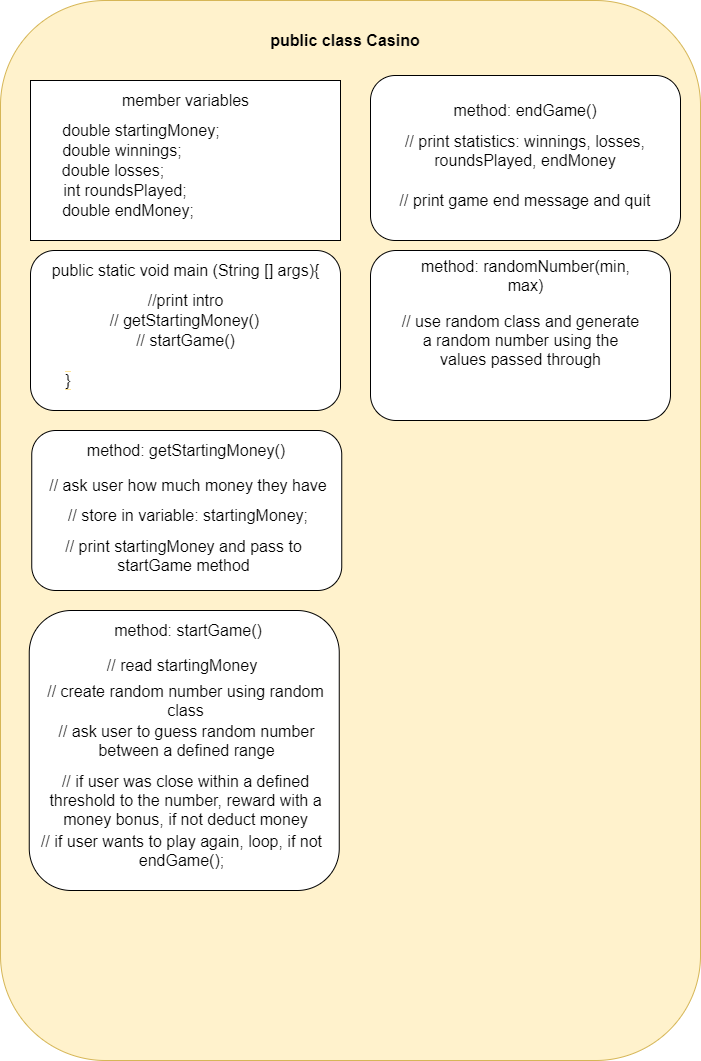

The diagram above was exported from draw.io. Its source (the exported page's mxGraphModel, read from the mxfile embedded in the PNG):
<mxGraphModel dx="1422" dy="832" grid="1" gridSize="10" guides="1" tooltips="1" connect="1" arrows="1" fold="1" page="1" pageScale="1" pageWidth="827" pageHeight="1169" math="0" shadow="0">
  <root>
    <mxCell id="WIyWlLk6GJQsqaUBKTNV-0" />
    <mxCell id="WIyWlLk6GJQsqaUBKTNV-1" parent="WIyWlLk6GJQsqaUBKTNV-0" />
    <mxCell id="j9hTE8fKLDRif-YViXDR-0" value="" style="rounded=1;whiteSpace=wrap;html=1;labelBackgroundColor=#FFE599;fillColor=#fff2cc;strokeColor=#d6b656;" vertex="1" parent="WIyWlLk6GJQsqaUBKTNV-1">
      <mxGeometry x="80" y="40" width="700" height="1060" as="geometry" />
    </mxCell>
    <mxCell id="j9hTE8fKLDRif-YViXDR-1" value="public class Casino" style="text;html=1;strokeColor=none;fillColor=none;align=center;verticalAlign=middle;whiteSpace=wrap;rounded=0;fontSize=16;fontStyle=1" vertex="1" parent="WIyWlLk6GJQsqaUBKTNV-1">
      <mxGeometry x="310" y="60" width="230" height="40" as="geometry" />
    </mxCell>
    <mxCell id="j9hTE8fKLDRif-YViXDR-2" value="" style="rounded=0;whiteSpace=wrap;html=1;labelBackgroundColor=#ffffff;fontSize=16;" vertex="1" parent="WIyWlLk6GJQsqaUBKTNV-1">
      <mxGeometry x="110" y="120" width="310" height="160" as="geometry" />
    </mxCell>
    <mxCell id="j9hTE8fKLDRif-YViXDR-3" value="member variables" style="text;html=1;strokeColor=none;fillColor=none;align=center;verticalAlign=middle;whiteSpace=wrap;rounded=0;labelBackgroundColor=#ffffff;fontSize=16;" vertex="1" parent="WIyWlLk6GJQsqaUBKTNV-1">
      <mxGeometry x="187.5" y="130" width="155" height="20" as="geometry" />
    </mxCell>
    <mxCell id="j9hTE8fKLDRif-YViXDR-4" value="double startingMoney;" style="text;html=1;strokeColor=none;fillColor=none;align=center;verticalAlign=middle;whiteSpace=wrap;rounded=0;labelBackgroundColor=#ffffff;fontSize=16;" vertex="1" parent="WIyWlLk6GJQsqaUBKTNV-1">
      <mxGeometry x="141" y="160" width="160" height="20" as="geometry" />
    </mxCell>
    <mxCell id="j9hTE8fKLDRif-YViXDR-5" value="double winnings;" style="text;html=1;strokeColor=none;fillColor=none;align=center;verticalAlign=middle;whiteSpace=wrap;rounded=0;labelBackgroundColor=#ffffff;fontSize=16;" vertex="1" parent="WIyWlLk6GJQsqaUBKTNV-1">
      <mxGeometry x="137" y="180" width="130" height="20" as="geometry" />
    </mxCell>
    <mxCell id="j9hTE8fKLDRif-YViXDR-6" value="double losses;" style="text;html=1;strokeColor=none;fillColor=none;align=center;verticalAlign=middle;whiteSpace=wrap;rounded=0;labelBackgroundColor=#ffffff;fontSize=16;" vertex="1" parent="WIyWlLk6GJQsqaUBKTNV-1">
      <mxGeometry x="128" y="200" width="130" height="20" as="geometry" />
    </mxCell>
    <mxCell id="j9hTE8fKLDRif-YViXDR-7" value="int roundsPlayed;" style="text;html=1;strokeColor=none;fillColor=none;align=center;verticalAlign=middle;whiteSpace=wrap;rounded=0;labelBackgroundColor=#ffffff;fontSize=16;rotation=0;" vertex="1" parent="WIyWlLk6GJQsqaUBKTNV-1">
      <mxGeometry x="140" y="220" width="130" height="20" as="geometry" />
    </mxCell>
    <mxCell id="j9hTE8fKLDRif-YViXDR-8" style="edgeStyle=orthogonalEdgeStyle;rounded=0;orthogonalLoop=1;jettySize=auto;html=1;exitX=0.5;exitY=1;exitDx=0;exitDy=0;fontSize=16;" edge="1" parent="WIyWlLk6GJQsqaUBKTNV-1" source="j9hTE8fKLDRif-YViXDR-7" target="j9hTE8fKLDRif-YViXDR-7">
      <mxGeometry relative="1" as="geometry" />
    </mxCell>
    <mxCell id="j9hTE8fKLDRif-YViXDR-10" value="" style="rounded=1;whiteSpace=wrap;html=1;labelBackgroundColor=#FFE599;fontSize=16;" vertex="1" parent="WIyWlLk6GJQsqaUBKTNV-1">
      <mxGeometry x="110" y="290" width="310" height="160" as="geometry" />
    </mxCell>
    <mxCell id="j9hTE8fKLDRif-YViXDR-14" value="public static void main (String [] args){" style="text;html=1;strokeColor=none;fillColor=none;align=center;verticalAlign=middle;whiteSpace=wrap;rounded=0;labelBackgroundColor=#ffffff;fontSize=16;" vertex="1" parent="WIyWlLk6GJQsqaUBKTNV-1">
      <mxGeometry x="108.75" y="300" width="312.5" height="20" as="geometry" />
    </mxCell>
    <mxCell id="j9hTE8fKLDRif-YViXDR-15" value="//print intro" style="text;html=1;strokeColor=none;fillColor=none;align=center;verticalAlign=middle;whiteSpace=wrap;rounded=0;labelBackgroundColor=#ffffff;fontSize=16;" vertex="1" parent="WIyWlLk6GJQsqaUBKTNV-1">
      <mxGeometry x="108.75" y="330" width="312.5" height="20" as="geometry" />
    </mxCell>
    <mxCell id="j9hTE8fKLDRif-YViXDR-16" value="// startGame()" style="text;html=1;strokeColor=none;fillColor=none;align=center;verticalAlign=middle;whiteSpace=wrap;rounded=0;labelBackgroundColor=#ffffff;fontSize=16;" vertex="1" parent="WIyWlLk6GJQsqaUBKTNV-1">
      <mxGeometry x="108.75" y="370" width="312.5" height="20" as="geometry" />
    </mxCell>
    <mxCell id="j9hTE8fKLDRif-YViXDR-17" value="// getStartingMoney()" style="text;html=1;strokeColor=none;fillColor=none;align=center;verticalAlign=middle;whiteSpace=wrap;rounded=0;labelBackgroundColor=#ffffff;fontSize=16;" vertex="1" parent="WIyWlLk6GJQsqaUBKTNV-1">
      <mxGeometry x="107.5" y="350" width="312.5" height="20" as="geometry" />
    </mxCell>
    <mxCell id="j9hTE8fKLDRif-YViXDR-18" value="&lt;span style=&quot;background-color: rgb(255 , 255 , 255)&quot;&gt;}&lt;/span&gt;" style="text;html=1;strokeColor=none;fillColor=none;align=center;verticalAlign=middle;whiteSpace=wrap;rounded=0;labelBackgroundColor=#FFE599;fontSize=16;" vertex="1" parent="WIyWlLk6GJQsqaUBKTNV-1">
      <mxGeometry x="128" y="410" width="40" height="20" as="geometry" />
    </mxCell>
    <mxCell id="j9hTE8fKLDRif-YViXDR-19" value="" style="rounded=1;whiteSpace=wrap;html=1;labelBackgroundColor=#FFE599;fontSize=16;" vertex="1" parent="WIyWlLk6GJQsqaUBKTNV-1">
      <mxGeometry x="111.25" y="470" width="310" height="160" as="geometry" />
    </mxCell>
    <mxCell id="j9hTE8fKLDRif-YViXDR-20" value="method: getStartingMoney()" style="text;html=1;strokeColor=none;fillColor=none;align=center;verticalAlign=middle;whiteSpace=wrap;rounded=0;labelBackgroundColor=none;fontSize=16;" vertex="1" parent="WIyWlLk6GJQsqaUBKTNV-1">
      <mxGeometry x="126.25" y="480" width="280" height="20" as="geometry" />
    </mxCell>
    <mxCell id="j9hTE8fKLDRif-YViXDR-21" value="// ask user how much money they have" style="text;html=1;strokeColor=none;fillColor=none;align=center;verticalAlign=middle;whiteSpace=wrap;rounded=0;labelBackgroundColor=none;fontSize=16;" vertex="1" parent="WIyWlLk6GJQsqaUBKTNV-1">
      <mxGeometry x="108.75" y="510" width="318" height="30" as="geometry" />
    </mxCell>
    <mxCell id="j9hTE8fKLDRif-YViXDR-22" value="// store in variable: startingMoney;" style="text;html=1;strokeColor=none;fillColor=none;align=center;verticalAlign=middle;whiteSpace=wrap;rounded=0;labelBackgroundColor=none;fontSize=16;" vertex="1" parent="WIyWlLk6GJQsqaUBKTNV-1">
      <mxGeometry x="108.75" y="540" width="318" height="30" as="geometry" />
    </mxCell>
    <mxCell id="j9hTE8fKLDRif-YViXDR-23" value="// print startingMoney and pass to startGame method" style="text;html=1;strokeColor=none;fillColor=none;align=center;verticalAlign=middle;whiteSpace=wrap;rounded=0;labelBackgroundColor=none;fontSize=16;" vertex="1" parent="WIyWlLk6GJQsqaUBKTNV-1">
      <mxGeometry x="119.5" y="580" width="286.75" height="30" as="geometry" />
    </mxCell>
    <mxCell id="j9hTE8fKLDRif-YViXDR-24" value="" style="rounded=1;whiteSpace=wrap;html=1;labelBackgroundColor=#FFE599;fontSize=16;" vertex="1" parent="WIyWlLk6GJQsqaUBKTNV-1">
      <mxGeometry x="108.75" y="650" width="310" height="280" as="geometry" />
    </mxCell>
    <mxCell id="j9hTE8fKLDRif-YViXDR-25" value="method: startGame()" style="text;html=1;strokeColor=none;fillColor=none;align=center;verticalAlign=middle;whiteSpace=wrap;rounded=0;labelBackgroundColor=none;fontSize=16;" vertex="1" parent="WIyWlLk6GJQsqaUBKTNV-1">
      <mxGeometry x="170.88" y="650" width="193.75" height="40" as="geometry" />
    </mxCell>
    <mxCell id="j9hTE8fKLDRif-YViXDR-26" value="// read startingMoney" style="text;html=1;strokeColor=none;fillColor=none;align=center;verticalAlign=middle;whiteSpace=wrap;rounded=0;labelBackgroundColor=none;fontSize=16;" vertex="1" parent="WIyWlLk6GJQsqaUBKTNV-1">
      <mxGeometry x="103.25" y="690" width="318" height="30" as="geometry" />
    </mxCell>
    <mxCell id="j9hTE8fKLDRif-YViXDR-27" value="// ask user to guess random number between a defined range" style="text;html=1;strokeColor=none;fillColor=none;align=center;verticalAlign=middle;whiteSpace=wrap;rounded=0;labelBackgroundColor=none;fontSize=16;" vertex="1" parent="WIyWlLk6GJQsqaUBKTNV-1">
      <mxGeometry x="116.86999999999999" y="770" width="298.75" height="20" as="geometry" />
    </mxCell>
    <mxCell id="j9hTE8fKLDRif-YViXDR-28" value="// create random number using random class" style="text;html=1;strokeColor=none;fillColor=none;align=center;verticalAlign=middle;whiteSpace=wrap;rounded=0;labelBackgroundColor=none;fontSize=16;" vertex="1" parent="WIyWlLk6GJQsqaUBKTNV-1">
      <mxGeometry x="115.63" y="730" width="298.75" height="20" as="geometry" />
    </mxCell>
    <mxCell id="j9hTE8fKLDRif-YViXDR-31" value="// if user was close within a defined threshold to the number, reward with a money bonus, if not deduct money" style="text;html=1;strokeColor=none;fillColor=none;align=center;verticalAlign=middle;whiteSpace=wrap;rounded=0;labelBackgroundColor=none;fontSize=16;" vertex="1" parent="WIyWlLk6GJQsqaUBKTNV-1">
      <mxGeometry x="115.62999999999998" y="830" width="298.75" height="20" as="geometry" />
    </mxCell>
    <mxCell id="j9hTE8fKLDRif-YViXDR-32" value="// if user wants to play again, loop, if not endGame();" style="text;html=1;strokeColor=none;fillColor=none;align=center;verticalAlign=middle;whiteSpace=wrap;rounded=0;labelBackgroundColor=none;fontSize=16;" vertex="1" parent="WIyWlLk6GJQsqaUBKTNV-1">
      <mxGeometry x="112.25" y="880" width="298.75" height="20" as="geometry" />
    </mxCell>
    <mxCell id="j9hTE8fKLDRif-YViXDR-33" value="" style="rounded=1;whiteSpace=wrap;html=1;labelBackgroundColor=#FFE599;fontSize=16;" vertex="1" parent="WIyWlLk6GJQsqaUBKTNV-1">
      <mxGeometry x="450" y="115" width="310" height="165" as="geometry" />
    </mxCell>
    <mxCell id="j9hTE8fKLDRif-YViXDR-34" value="method: endGame()" style="text;html=1;strokeColor=none;fillColor=none;align=center;verticalAlign=middle;whiteSpace=wrap;rounded=0;labelBackgroundColor=none;fontSize=16;" vertex="1" parent="WIyWlLk6GJQsqaUBKTNV-1">
      <mxGeometry x="465" y="140" width="280" height="20" as="geometry" />
    </mxCell>
    <mxCell id="j9hTE8fKLDRif-YViXDR-35" value="// print statistics: winnings, losses, roundsPlayed, endMoney" style="text;html=1;strokeColor=none;fillColor=none;align=center;verticalAlign=middle;whiteSpace=wrap;rounded=0;labelBackgroundColor=none;fontSize=16;" vertex="1" parent="WIyWlLk6GJQsqaUBKTNV-1">
      <mxGeometry x="465" y="180" width="280" height="20" as="geometry" />
    </mxCell>
    <mxCell id="j9hTE8fKLDRif-YViXDR-36" value="double endMoney;" style="text;html=1;strokeColor=none;fillColor=none;align=center;verticalAlign=middle;whiteSpace=wrap;rounded=0;labelBackgroundColor=#ffffff;fontSize=16;" vertex="1" parent="WIyWlLk6GJQsqaUBKTNV-1">
      <mxGeometry x="128" y="240" width="160" height="20" as="geometry" />
    </mxCell>
    <mxCell id="j9hTE8fKLDRif-YViXDR-37" value="// print game end message and quit" style="text;html=1;strokeColor=none;fillColor=none;align=center;verticalAlign=middle;whiteSpace=wrap;rounded=0;labelBackgroundColor=none;fontSize=16;" vertex="1" parent="WIyWlLk6GJQsqaUBKTNV-1">
      <mxGeometry x="465" y="230" width="280" height="20" as="geometry" />
    </mxCell>
    <mxCell id="j9hTE8fKLDRif-YViXDR-38" value="" style="rounded=1;whiteSpace=wrap;html=1;labelBackgroundColor=none;fontSize=16;" vertex="1" parent="WIyWlLk6GJQsqaUBKTNV-1">
      <mxGeometry x="450" y="290" width="300" height="170" as="geometry" />
    </mxCell>
    <mxCell id="j9hTE8fKLDRif-YViXDR-39" value="method: randomNumber(min, max)" style="text;html=1;strokeColor=none;fillColor=none;align=center;verticalAlign=middle;whiteSpace=wrap;rounded=0;labelBackgroundColor=none;fontSize=16;" vertex="1" parent="WIyWlLk6GJQsqaUBKTNV-1">
      <mxGeometry x="482.5" y="300" width="245" height="30" as="geometry" />
    </mxCell>
    <mxCell id="j9hTE8fKLDRif-YViXDR-40" value="// use random class and generate a random number using the values passed through" style="text;html=1;strokeColor=none;fillColor=none;align=center;verticalAlign=middle;whiteSpace=wrap;rounded=0;labelBackgroundColor=none;fontSize=16;" vertex="1" parent="WIyWlLk6GJQsqaUBKTNV-1">
      <mxGeometry x="477.5" y="365" width="245" height="30" as="geometry" />
    </mxCell>
  </root>
</mxGraphModel>